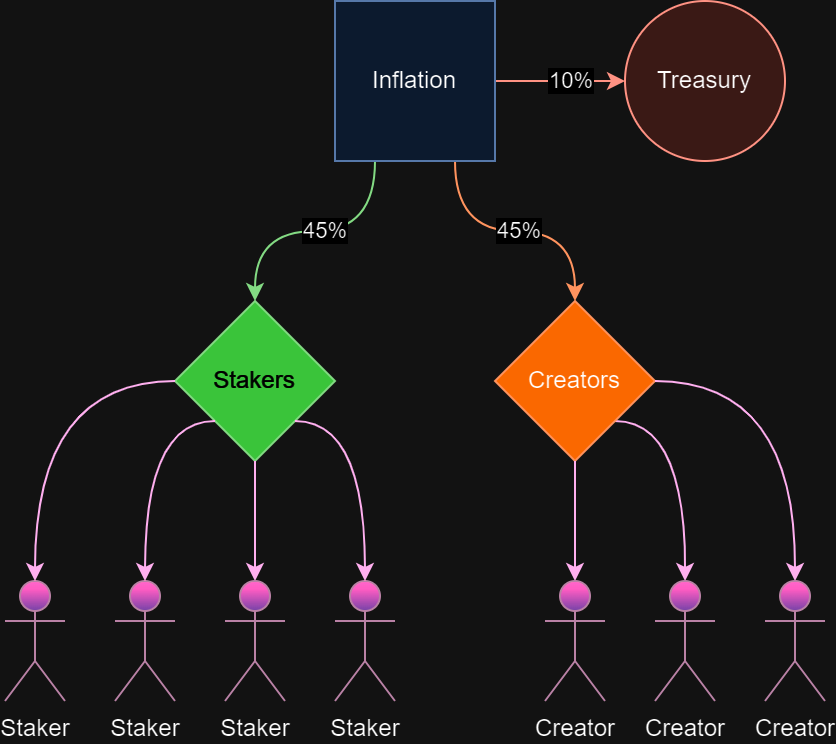

The diagram above was exported from draw.io. Its source (the exported page's mxGraphModel, read from the mxfile embedded in the PNG):
<mxGraphModel dx="695" dy="417" grid="1" gridSize="10" guides="1" tooltips="1" connect="1" arrows="1" fold="1" page="1" pageScale="1" pageWidth="850" pageHeight="1100" math="0" shadow="0">
  <root>
    <mxCell id="0" />
    <mxCell id="1" parent="0" />
    <mxCell id="xTXfjHHX32xBMGqL6yf4-3" style="edgeStyle=orthogonalEdgeStyle;rounded=0;orthogonalLoop=1;jettySize=auto;html=1;exitX=1;exitY=0.5;exitDx=0;exitDy=0;entryX=0;entryY=0.5;entryDx=0;entryDy=0;fillColor=#fad9d5;strokeColor=#ae4132;" edge="1" parent="1" source="xTXfjHHX32xBMGqL6yf4-1" target="xTXfjHHX32xBMGqL6yf4-2">
      <mxGeometry relative="1" as="geometry" />
    </mxCell>
    <mxCell id="xTXfjHHX32xBMGqL6yf4-4" value="10%" style="edgeLabel;html=1;align=center;verticalAlign=middle;resizable=0;points=[];" vertex="1" connectable="0" parent="xTXfjHHX32xBMGqL6yf4-3">
      <mxGeometry x="0.1353" relative="1" as="geometry">
        <mxPoint as="offset" />
      </mxGeometry>
    </mxCell>
    <mxCell id="xTXfjHHX32xBMGqL6yf4-10" style="edgeStyle=orthogonalEdgeStyle;orthogonalLoop=1;jettySize=auto;html=1;exitX=0.25;exitY=1;exitDx=0;exitDy=0;entryX=0.5;entryY=0;entryDx=0;entryDy=0;curved=1;fillColor=#008a00;strokeColor=#005700;" edge="1" parent="1" source="xTXfjHHX32xBMGqL6yf4-1" target="xTXfjHHX32xBMGqL6yf4-5">
      <mxGeometry relative="1" as="geometry" />
    </mxCell>
    <mxCell id="xTXfjHHX32xBMGqL6yf4-13" value="45%" style="edgeLabel;html=1;align=center;verticalAlign=middle;resizable=0;points=[];" vertex="1" connectable="0" parent="xTXfjHHX32xBMGqL6yf4-10">
      <mxGeometry x="-0.076" relative="1" as="geometry">
        <mxPoint as="offset" />
      </mxGeometry>
    </mxCell>
    <mxCell id="xTXfjHHX32xBMGqL6yf4-12" style="edgeStyle=orthogonalEdgeStyle;orthogonalLoop=1;jettySize=auto;html=1;exitX=0.75;exitY=1;exitDx=0;exitDy=0;entryX=0.5;entryY=0;entryDx=0;entryDy=0;curved=1;fillColor=#fa6800;strokeColor=#C73500;" edge="1" parent="1" source="xTXfjHHX32xBMGqL6yf4-1" target="xTXfjHHX32xBMGqL6yf4-6">
      <mxGeometry relative="1" as="geometry" />
    </mxCell>
    <mxCell id="xTXfjHHX32xBMGqL6yf4-14" value="45%" style="edgeLabel;html=1;align=center;verticalAlign=middle;resizable=0;points=[];" vertex="1" connectable="0" parent="xTXfjHHX32xBMGqL6yf4-12">
      <mxGeometry x="0.0336" relative="1" as="geometry">
        <mxPoint as="offset" />
      </mxGeometry>
    </mxCell>
    <mxCell id="xTXfjHHX32xBMGqL6yf4-1" value="Inflation" style="whiteSpace=wrap;html=1;aspect=fixed;fillColor=#dae8fc;strokeColor=#6c8ebf;" vertex="1" parent="1">
      <mxGeometry x="385" y="50" width="80" height="80" as="geometry" />
    </mxCell>
    <mxCell id="xTXfjHHX32xBMGqL6yf4-2" value="Treasury" style="ellipse;whiteSpace=wrap;html=1;aspect=fixed;fillColor=#fad9d5;strokeColor=#ae4132;" vertex="1" parent="1">
      <mxGeometry x="530" y="50" width="80" height="80" as="geometry" />
    </mxCell>
    <mxCell id="xTXfjHHX32xBMGqL6yf4-5" value="Stakers" style="rhombus;whiteSpace=wrap;html=1;fillColor=#008a00;fontColor=#ffffff;strokeColor=#005700;" vertex="1" parent="1">
      <mxGeometry x="305" y="200" width="80" height="80" as="geometry" />
    </mxCell>
    <mxCell id="xTXfjHHX32xBMGqL6yf4-45" style="edgeStyle=orthogonalEdgeStyle;orthogonalLoop=1;jettySize=auto;html=1;exitX=1;exitY=1;exitDx=0;exitDy=0;curved=1;fillColor=#d80073;strokeColor=#A50040;" edge="1" parent="1" source="xTXfjHHX32xBMGqL6yf4-6" target="xTXfjHHX32xBMGqL6yf4-43">
      <mxGeometry relative="1" as="geometry">
        <Array as="points">
          <mxPoint x="560" y="260" />
        </Array>
      </mxGeometry>
    </mxCell>
    <mxCell id="xTXfjHHX32xBMGqL6yf4-6" value="Creators" style="rhombus;whiteSpace=wrap;html=1;fillColor=#fa6800;fontColor=#000000;strokeColor=#C73500;" vertex="1" parent="1">
      <mxGeometry x="465" y="200" width="80" height="80" as="geometry" />
    </mxCell>
    <mxCell id="xTXfjHHX32xBMGqL6yf4-21" value="Staker" style="shape=umlActor;verticalLabelPosition=bottom;verticalAlign=top;html=1;outlineConnect=0;fillColor=#FF3399;gradientColor=#CC99FF;strokeColor=#996185;" vertex="1" parent="1">
      <mxGeometry x="220" y="340" width="30" height="60" as="geometry" />
    </mxCell>
    <mxCell id="xTXfjHHX32xBMGqL6yf4-22" style="edgeStyle=orthogonalEdgeStyle;rounded=0;orthogonalLoop=1;jettySize=auto;html=1;exitX=0.5;exitY=1;exitDx=0;exitDy=0;entryX=0.5;entryY=0;entryDx=0;entryDy=0;entryPerimeter=0;fillColor=#d80073;strokeColor=#A50040;" edge="1" parent="1" source="xTXfjHHX32xBMGqL6yf4-6">
      <mxGeometry relative="1" as="geometry">
        <mxPoint x="505" y="340" as="targetPoint" />
      </mxGeometry>
    </mxCell>
    <mxCell id="xTXfjHHX32xBMGqL6yf4-24" style="edgeStyle=orthogonalEdgeStyle;orthogonalLoop=1;jettySize=auto;html=1;exitX=1;exitY=0.5;exitDx=0;exitDy=0;entryX=0.5;entryY=0;entryDx=0;entryDy=0;entryPerimeter=0;strokeColor=#A50040;curved=1;fillColor=#d80073;" edge="1" parent="1" source="xTXfjHHX32xBMGqL6yf4-6">
      <mxGeometry relative="1" as="geometry">
        <mxPoint x="615" y="340" as="targetPoint" />
      </mxGeometry>
    </mxCell>
    <mxCell id="xTXfjHHX32xBMGqL6yf4-25" style="edgeStyle=orthogonalEdgeStyle;rounded=0;orthogonalLoop=1;jettySize=auto;html=1;exitX=0.5;exitY=1;exitDx=0;exitDy=0;entryX=0.5;entryY=0;entryDx=0;entryDy=0;entryPerimeter=0;fillColor=#d80073;strokeColor=#A50040;" edge="1" parent="1" source="xTXfjHHX32xBMGqL6yf4-5">
      <mxGeometry relative="1" as="geometry">
        <mxPoint x="345" y="340" as="targetPoint" />
      </mxGeometry>
    </mxCell>
    <mxCell id="xTXfjHHX32xBMGqL6yf4-28" style="edgeStyle=orthogonalEdgeStyle;orthogonalLoop=1;jettySize=auto;html=1;exitX=0;exitY=0.5;exitDx=0;exitDy=0;entryX=0.5;entryY=0;entryDx=0;entryDy=0;entryPerimeter=0;curved=1;fillColor=#d80073;strokeColor=#A50040;" edge="1" parent="1" source="xTXfjHHX32xBMGqL6yf4-5" target="xTXfjHHX32xBMGqL6yf4-21">
      <mxGeometry relative="1" as="geometry" />
    </mxCell>
    <mxCell id="xTXfjHHX32xBMGqL6yf4-36" value="Staker" style="shape=umlActor;verticalLabelPosition=bottom;verticalAlign=top;html=1;outlineConnect=0;fillColor=#FF3399;gradientColor=#CC99FF;strokeColor=#996185;" vertex="1" parent="1">
      <mxGeometry x="275" y="340" width="30" height="60" as="geometry" />
    </mxCell>
    <mxCell id="xTXfjHHX32xBMGqL6yf4-38" value="Staker" style="shape=umlActor;verticalLabelPosition=bottom;verticalAlign=top;html=1;outlineConnect=0;fillColor=#FF3399;gradientColor=#CC99FF;strokeColor=#996185;" vertex="1" parent="1">
      <mxGeometry x="330" y="340" width="30" height="60" as="geometry" />
    </mxCell>
    <mxCell id="xTXfjHHX32xBMGqL6yf4-39" value="Staker" style="shape=umlActor;verticalLabelPosition=bottom;verticalAlign=top;html=1;outlineConnect=0;fillColor=#FF3399;gradientColor=#CC99FF;strokeColor=#996185;" vertex="1" parent="1">
      <mxGeometry x="385" y="340" width="30" height="60" as="geometry" />
    </mxCell>
    <mxCell id="xTXfjHHX32xBMGqL6yf4-40" value="Creator" style="shape=umlActor;verticalLabelPosition=bottom;verticalAlign=top;html=1;outlineConnect=0;fillColor=#FF3399;gradientColor=#CC99FF;strokeColor=#996185;" vertex="1" parent="1">
      <mxGeometry x="490" y="340" width="30" height="60" as="geometry" />
    </mxCell>
    <mxCell id="xTXfjHHX32xBMGqL6yf4-43" value="Creator" style="shape=umlActor;verticalLabelPosition=bottom;verticalAlign=top;html=1;outlineConnect=0;fillColor=#FF3399;gradientColor=#CC99FF;strokeColor=#996185;" vertex="1" parent="1">
      <mxGeometry x="545" y="340" width="30" height="60" as="geometry" />
    </mxCell>
    <mxCell id="xTXfjHHX32xBMGqL6yf4-44" value="Creator" style="shape=umlActor;verticalLabelPosition=bottom;verticalAlign=top;html=1;outlineConnect=0;fillColor=#FF3399;gradientColor=#CC99FF;strokeColor=#996185;" vertex="1" parent="1">
      <mxGeometry x="600" y="340" width="30" height="60" as="geometry" />
    </mxCell>
    <mxCell id="xTXfjHHX32xBMGqL6yf4-46" style="edgeStyle=orthogonalEdgeStyle;orthogonalLoop=1;jettySize=auto;html=1;exitX=1;exitY=1;exitDx=0;exitDy=0;entryX=0.5;entryY=0;entryDx=0;entryDy=0;entryPerimeter=0;curved=1;fillColor=#d80073;strokeColor=#A50040;" edge="1" parent="1" source="xTXfjHHX32xBMGqL6yf4-5" target="xTXfjHHX32xBMGqL6yf4-39">
      <mxGeometry relative="1" as="geometry">
        <Array as="points">
          <mxPoint x="400" y="260" />
        </Array>
      </mxGeometry>
    </mxCell>
    <mxCell id="xTXfjHHX32xBMGqL6yf4-48" style="edgeStyle=orthogonalEdgeStyle;orthogonalLoop=1;jettySize=auto;html=1;exitX=0;exitY=1;exitDx=0;exitDy=0;entryX=0.5;entryY=0;entryDx=0;entryDy=0;entryPerimeter=0;curved=1;fillColor=#d80073;strokeColor=#A50040;" edge="1" parent="1" source="xTXfjHHX32xBMGqL6yf4-5" target="xTXfjHHX32xBMGqL6yf4-36">
      <mxGeometry relative="1" as="geometry">
        <Array as="points">
          <mxPoint x="290" y="260" />
        </Array>
      </mxGeometry>
    </mxCell>
  </root>
</mxGraphModel>